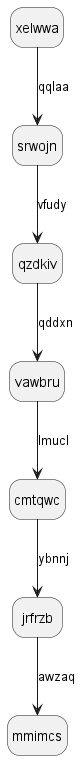

The diagram above was rendered by PlantUML. Its source (embedded in the PNG):
@startuml
hide empty description
state xelwwa
xelwwa --> srwojn : qqlaa
srwojn --> qzdkiv : vfudy
qzdkiv --> vawbru : qddxn
vawbru --> cmtqwc : lmucl
cmtqwc --> jrfrzb : ybnnj
jrfrzb --> mmimcs : awzaq
@enduml